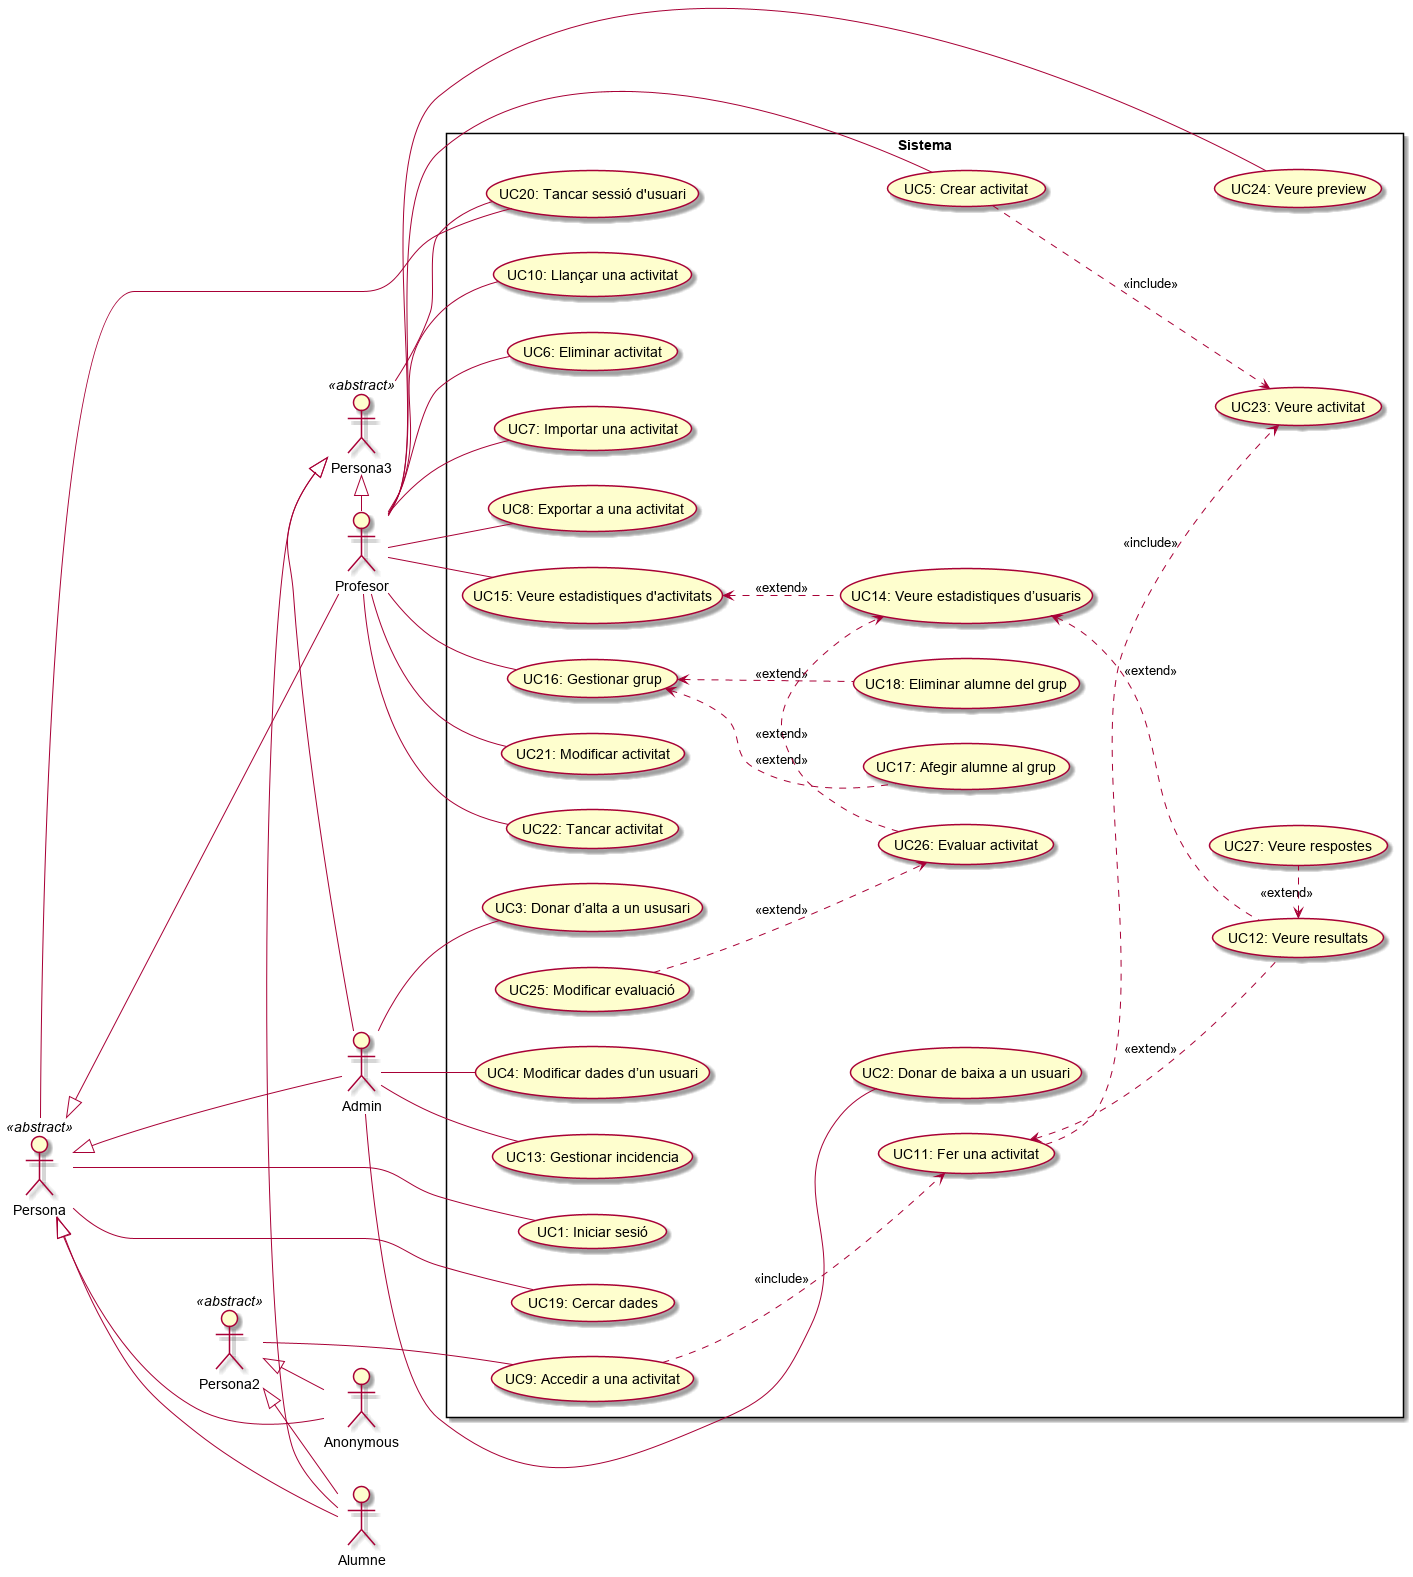

The diagram above was rendered by PlantUML. Its source (embedded in the PNG):
@startuml
:Alumne: as Alumne
:Profesor: as Profesor
:Admin: as Admin
:Anonymous: as Anonymous
:Persona: <<abstract>> as Persona
:Persona2: <<abstract>> as Persona2
:Persona3: <<abstract>> as Persona3

left to right direction
skinparam packageStyle rectangle
Rectangle "Sistema"{
(UC1: Iniciar sesió) as uc1
(UC2: Donar de baixa a un usuari) as uc2
(UC3: Donar d’alta a un ususari) as uc3
(UC4: Modificar dades d’un usuari) as uc4
(UC5: Crear activitat) as uc5
(UC6: Eliminar activitat) as uc6
(UC7: Importar una activitat) as uc7
(UC8: Exportar a una activitat) as uc8
(UC9: Accedir a una activitat) as uc9
(UC10: Llançar una activitat) as uc10
(UC11: Fer una activitat) as uc11
(UC12: Veure resultats) as uc12
(UC13: Gestionar incidencia) as uc13
(UC14: Veure estadistiques d’usuaris) as uc14
(UC15: Veure estadistiques d'activitats) as uc15
(UC16: Gestionar grup) as uc16
(UC17: Afegir alumne al grup) as uc17
(UC18: Eliminar alumne del grup) as uc18
(UC19: Cercar dades  ) as uc19
(UC20: Tancar sessió d'usuari) as uc20
(UC21: Modificar activitat) as uc21
(UC22: Tancar activitat) as uc22
(UC23: Veure activitat) as uc23
(UC24: Veure preview) as uc24
(UC25: Modificar evaluació) as uc25
(UC26: Evaluar activitat) as uc26
(UC27: Veure respostes) as uc27
}

Persona <|---- Alumne
Persona <|---- Profesor
Persona <|---- Admin
Persona <|---- Anonymous
Persona ---- uc1
Persona ---- uc19
Persona ---- uc20

Admin -- uc2
Admin -- uc3
Admin -- uc4
Admin -- uc13
uc4-[hidden]-uc2

Profesor -- uc5
Profesor -- uc6
Profesor -- uc7
Profesor -- uc8
Profesor -- uc15
Profesor -- uc16
Profesor -- uc21
Profesor -- uc22
Profesor -- uc24
Profesor - uc10
uc5-[hidden]- uc24
uc5 ..> uc23: <<include>>
uc16 <.. uc17: <<extend>>
uc16 <.. uc18: <<extend>>
uc15 <.. uc14: <<extend>>
uc14 <.. uc12: <<extend>>
uc26 .> uc14: <<extend>>
uc25 ..> uc26: <<extend>>

uc12 <. uc27: <<extend>>

uc9 ..> uc11: <<include>>
uc11 <.. uc12: <<extend>>

Persona2 <|-- Alumne
Persona2 <|-- Anonymous
Persona2 -- uc9
uc11 ..> uc23: <<include>>

Persona3 <|- Alumne
Persona3 <|- Profesor
Persona3 <|- Admin
Persona3 - uc20


@enduml